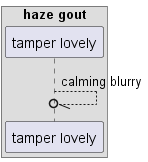

The diagram above was rendered by PlantUML. Its source (embedded in the PNG):
@startuml
box "haze gout"
participant "tamper lovely" as 0
end box
0 --//o 0: calming blurry
@enduml